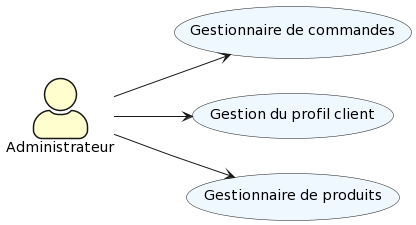

The diagram above was rendered by PlantUML. Its source (embedded in the PNG):
@startuml
skinparam actorStyle awesome
left to right direction

actor "Administrateur" as a #FEFECE
usecase "Gestionnaire de commandes" as a1 #F0F8FF
usecase "Gestion du profil client" as a2 #F0F8FF
usecase "Gestionnaire de produits" as a3 #F0F8FF
a --> a1
a --> a2
a --> a3
@enduml